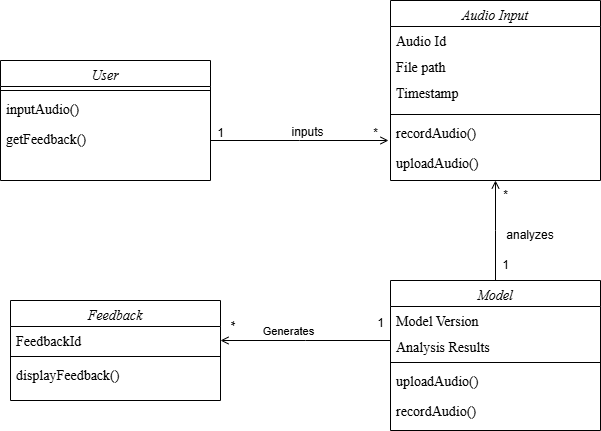

The diagram above was exported from draw.io. Its source (the exported page's mxGraphModel, read from the mxfile embedded in the PNG):
<mxGraphModel dx="794" dy="446" grid="1" gridSize="10" guides="1" tooltips="1" connect="1" arrows="1" fold="1" page="1" pageScale="1" pageWidth="827" pageHeight="1169" math="0" shadow="0">
  <root>
    <mxCell id="WIyWlLk6GJQsqaUBKTNV-0" />
    <mxCell id="WIyWlLk6GJQsqaUBKTNV-1" parent="WIyWlLk6GJQsqaUBKTNV-0" />
    <mxCell id="zkfFHV4jXpPFQw0GAbJ--0" value="User" style="swimlane;fontStyle=2;align=center;verticalAlign=top;childLayout=stackLayout;horizontal=1;startSize=26;horizontalStack=0;resizeParent=1;resizeLast=0;collapsible=1;marginBottom=0;rounded=0;shadow=0;strokeWidth=1;fontFamily=Times New Roman;fontSize=14;" parent="WIyWlLk6GJQsqaUBKTNV-1" vertex="1">
      <mxGeometry x="120" y="100" width="210" height="120" as="geometry">
        <mxRectangle x="230" y="140" width="160" height="26" as="alternateBounds" />
      </mxGeometry>
    </mxCell>
    <mxCell id="zkfFHV4jXpPFQw0GAbJ--4" value="" style="line;html=1;strokeWidth=1;align=left;verticalAlign=middle;spacingTop=-1;spacingLeft=3;spacingRight=3;rotatable=0;labelPosition=right;points=[];portConstraint=eastwest;" parent="zkfFHV4jXpPFQw0GAbJ--0" vertex="1">
      <mxGeometry y="26" width="210" height="8" as="geometry" />
    </mxCell>
    <mxCell id="vJFDQ3yvrjcoNZbYCckT-4" value="inputAudio()" style="text;align=left;verticalAlign=top;spacingLeft=4;spacingRight=4;overflow=hidden;rotatable=0;points=[[0,0.5],[1,0.5]];portConstraint=eastwest;fontFamily=Times New Roman;fontSize=14;" parent="zkfFHV4jXpPFQw0GAbJ--0" vertex="1">
      <mxGeometry y="34" width="210" height="30" as="geometry" />
    </mxCell>
    <mxCell id="vJFDQ3yvrjcoNZbYCckT-5" value="getFeedback()" style="text;align=left;verticalAlign=top;spacingLeft=4;spacingRight=4;overflow=hidden;rotatable=0;points=[[0,0.5],[1,0.5]];portConstraint=eastwest;fontFamily=Times New Roman;fontSize=14;" parent="zkfFHV4jXpPFQw0GAbJ--0" vertex="1">
      <mxGeometry y="64" width="210" height="30" as="geometry" />
    </mxCell>
    <mxCell id="zkfFHV4jXpPFQw0GAbJ--26" value="" style="endArrow=open;shadow=0;strokeWidth=1;rounded=0;curved=0;endFill=1;edgeStyle=elbowEdgeStyle;elbow=vertical;" parent="WIyWlLk6GJQsqaUBKTNV-1" source="zkfFHV4jXpPFQw0GAbJ--0" edge="1">
      <mxGeometry x="0.5" y="41" relative="1" as="geometry">
        <mxPoint x="380" y="192" as="sourcePoint" />
        <mxPoint x="508" y="180" as="targetPoint" />
        <mxPoint x="-40" y="32" as="offset" />
      </mxGeometry>
    </mxCell>
    <mxCell id="zkfFHV4jXpPFQw0GAbJ--27" value="" style="resizable=0;align=left;verticalAlign=bottom;labelBackgroundColor=none;fontSize=12;" parent="zkfFHV4jXpPFQw0GAbJ--26" connectable="0" vertex="1">
      <mxGeometry x="-1" relative="1" as="geometry">
        <mxPoint y="4" as="offset" />
      </mxGeometry>
    </mxCell>
    <mxCell id="zkfFHV4jXpPFQw0GAbJ--28" value="" style="resizable=0;align=right;verticalAlign=bottom;labelBackgroundColor=none;fontSize=12;" parent="zkfFHV4jXpPFQw0GAbJ--26" connectable="0" vertex="1">
      <mxGeometry x="1" relative="1" as="geometry">
        <mxPoint x="-7" y="4" as="offset" />
      </mxGeometry>
    </mxCell>
    <mxCell id="zkfFHV4jXpPFQw0GAbJ--29" value="inputs" style="text;html=1;resizable=0;points=[];;align=center;verticalAlign=middle;labelBackgroundColor=none;rounded=0;shadow=0;strokeWidth=1;fontSize=12;" parent="zkfFHV4jXpPFQw0GAbJ--26" vertex="1" connectable="0">
      <mxGeometry x="0.5" y="49" relative="1" as="geometry">
        <mxPoint x="-38" y="40" as="offset" />
      </mxGeometry>
    </mxCell>
    <mxCell id="vJFDQ3yvrjcoNZbYCckT-6" value="Audio Input" style="swimlane;fontStyle=2;align=center;verticalAlign=top;childLayout=stackLayout;horizontal=1;startSize=26;horizontalStack=0;resizeParent=1;resizeLast=0;collapsible=1;marginBottom=0;rounded=0;shadow=0;strokeWidth=1;fontFamily=Times New Roman;fontSize=14;" parent="WIyWlLk6GJQsqaUBKTNV-1" vertex="1">
      <mxGeometry x="510" y="40" width="210" height="180" as="geometry">
        <mxRectangle x="230" y="140" width="160" height="26" as="alternateBounds" />
      </mxGeometry>
    </mxCell>
    <mxCell id="vJFDQ3yvrjcoNZbYCckT-7" value="Audio Id&#10;" style="text;align=left;verticalAlign=top;spacingLeft=4;spacingRight=4;overflow=hidden;rotatable=0;points=[[0,0.5],[1,0.5]];portConstraint=eastwest;fontSize=14;fontFamily=Times New Roman;" parent="vJFDQ3yvrjcoNZbYCckT-6" vertex="1">
      <mxGeometry y="26" width="210" height="26" as="geometry" />
    </mxCell>
    <mxCell id="vJFDQ3yvrjcoNZbYCckT-8" value="File path" style="text;align=left;verticalAlign=top;spacingLeft=4;spacingRight=4;overflow=hidden;rotatable=0;points=[[0,0.5],[1,0.5]];portConstraint=eastwest;rounded=0;shadow=0;html=0;fontFamily=Times New Roman;fontSize=14;" parent="vJFDQ3yvrjcoNZbYCckT-6" vertex="1">
      <mxGeometry y="52" width="210" height="26" as="geometry" />
    </mxCell>
    <mxCell id="vJFDQ3yvrjcoNZbYCckT-9" value="Timestamp" style="text;align=left;verticalAlign=top;spacingLeft=4;spacingRight=4;overflow=hidden;rotatable=0;points=[[0,0.5],[1,0.5]];portConstraint=eastwest;rounded=0;shadow=0;html=0;fontSize=14;fontFamily=Times New Roman;" parent="vJFDQ3yvrjcoNZbYCckT-6" vertex="1">
      <mxGeometry y="78" width="210" height="32" as="geometry" />
    </mxCell>
    <mxCell id="vJFDQ3yvrjcoNZbYCckT-11" value="" style="line;html=1;strokeWidth=1;align=left;verticalAlign=middle;spacingTop=-1;spacingLeft=3;spacingRight=3;rotatable=0;labelPosition=right;points=[];portConstraint=eastwest;" parent="vJFDQ3yvrjcoNZbYCckT-6" vertex="1">
      <mxGeometry y="110" width="210" height="8" as="geometry" />
    </mxCell>
    <mxCell id="vJFDQ3yvrjcoNZbYCckT-12" value="recordAudio()" style="text;align=left;verticalAlign=top;spacingLeft=4;spacingRight=4;overflow=hidden;rotatable=0;points=[[0,0.5],[1,0.5]];portConstraint=eastwest;fontFamily=Times New Roman;fontSize=14;" parent="vJFDQ3yvrjcoNZbYCckT-6" vertex="1">
      <mxGeometry y="118" width="210" height="30" as="geometry" />
    </mxCell>
    <mxCell id="vJFDQ3yvrjcoNZbYCckT-13" value="uploadAudio()" style="text;align=left;verticalAlign=top;spacingLeft=4;spacingRight=4;overflow=hidden;rotatable=0;points=[[0,0.5],[1,0.5]];portConstraint=eastwest;fontFamily=Times New Roman;fontSize=14;" parent="vJFDQ3yvrjcoNZbYCckT-6" vertex="1">
      <mxGeometry y="148" width="210" height="30" as="geometry" />
    </mxCell>
    <mxCell id="vJFDQ3yvrjcoNZbYCckT-14" value="Model" style="swimlane;fontStyle=2;align=center;verticalAlign=top;childLayout=stackLayout;horizontal=1;startSize=26;horizontalStack=0;resizeParent=1;resizeLast=0;collapsible=1;marginBottom=0;rounded=0;shadow=0;strokeWidth=1;fontFamily=Times New Roman;fontSize=14;" parent="WIyWlLk6GJQsqaUBKTNV-1" vertex="1">
      <mxGeometry x="510" y="320" width="210" height="150" as="geometry">
        <mxRectangle x="230" y="140" width="160" height="26" as="alternateBounds" />
      </mxGeometry>
    </mxCell>
    <mxCell id="vJFDQ3yvrjcoNZbYCckT-15" value="Model Version" style="text;align=left;verticalAlign=top;spacingLeft=4;spacingRight=4;overflow=hidden;rotatable=0;points=[[0,0.5],[1,0.5]];portConstraint=eastwest;fontSize=14;fontFamily=Times New Roman;" parent="vJFDQ3yvrjcoNZbYCckT-14" vertex="1">
      <mxGeometry y="26" width="210" height="26" as="geometry" />
    </mxCell>
    <mxCell id="vJFDQ3yvrjcoNZbYCckT-16" value="Analysis Results" style="text;align=left;verticalAlign=top;spacingLeft=4;spacingRight=4;overflow=hidden;rotatable=0;points=[[0,0.5],[1,0.5]];portConstraint=eastwest;rounded=0;shadow=0;html=0;fontFamily=Times New Roman;fontSize=14;" parent="vJFDQ3yvrjcoNZbYCckT-14" vertex="1">
      <mxGeometry y="52" width="210" height="26" as="geometry" />
    </mxCell>
    <mxCell id="vJFDQ3yvrjcoNZbYCckT-18" value="" style="line;html=1;strokeWidth=1;align=left;verticalAlign=middle;spacingTop=-1;spacingLeft=3;spacingRight=3;rotatable=0;labelPosition=right;points=[];portConstraint=eastwest;" parent="vJFDQ3yvrjcoNZbYCckT-14" vertex="1">
      <mxGeometry y="78" width="210" height="8" as="geometry" />
    </mxCell>
    <mxCell id="vJFDQ3yvrjcoNZbYCckT-20" value="uploadAudio()" style="text;align=left;verticalAlign=top;spacingLeft=4;spacingRight=4;overflow=hidden;rotatable=0;points=[[0,0.5],[1,0.5]];portConstraint=eastwest;fontFamily=Times New Roman;fontSize=14;" parent="vJFDQ3yvrjcoNZbYCckT-14" vertex="1">
      <mxGeometry y="86" width="210" height="30" as="geometry" />
    </mxCell>
    <mxCell id="vJFDQ3yvrjcoNZbYCckT-19" value="recordAudio()" style="text;align=left;verticalAlign=top;spacingLeft=4;spacingRight=4;overflow=hidden;rotatable=0;points=[[0,0.5],[1,0.5]];portConstraint=eastwest;fontFamily=Times New Roman;fontSize=14;" parent="vJFDQ3yvrjcoNZbYCckT-14" vertex="1">
      <mxGeometry y="116" width="210" height="30" as="geometry" />
    </mxCell>
    <mxCell id="vJFDQ3yvrjcoNZbYCckT-21" value="" style="endArrow=open;shadow=0;strokeWidth=1;rounded=0;curved=0;endFill=1;edgeStyle=elbowEdgeStyle;elbow=vertical;entryX=0.5;entryY=1;entryDx=0;entryDy=0;exitX=0.5;exitY=0;exitDx=0;exitDy=0;" parent="WIyWlLk6GJQsqaUBKTNV-1" source="vJFDQ3yvrjcoNZbYCckT-14" target="vJFDQ3yvrjcoNZbYCckT-6" edge="1">
      <mxGeometry x="0.5" y="41" relative="1" as="geometry">
        <mxPoint x="332" y="310" as="sourcePoint" />
        <mxPoint x="510" y="310" as="targetPoint" />
        <mxPoint x="-40" y="32" as="offset" />
      </mxGeometry>
    </mxCell>
    <mxCell id="vJFDQ3yvrjcoNZbYCckT-22" value="" style="resizable=0;align=left;verticalAlign=bottom;labelBackgroundColor=none;fontSize=12;" parent="vJFDQ3yvrjcoNZbYCckT-21" connectable="0" vertex="1">
      <mxGeometry x="-1" relative="1" as="geometry">
        <mxPoint y="4" as="offset" />
      </mxGeometry>
    </mxCell>
    <mxCell id="vJFDQ3yvrjcoNZbYCckT-23" value="" style="resizable=0;align=right;verticalAlign=bottom;labelBackgroundColor=none;fontSize=12;" parent="vJFDQ3yvrjcoNZbYCckT-21" connectable="0" vertex="1">
      <mxGeometry x="1" relative="1" as="geometry">
        <mxPoint x="-7" y="4" as="offset" />
      </mxGeometry>
    </mxCell>
    <mxCell id="vJFDQ3yvrjcoNZbYCckT-25" value="analyzes" style="text;strokeColor=none;align=center;fillColor=none;html=1;verticalAlign=middle;whiteSpace=wrap;rounded=0;" parent="WIyWlLk6GJQsqaUBKTNV-1" vertex="1">
      <mxGeometry x="620" y="260" width="60" height="30" as="geometry" />
    </mxCell>
    <mxCell id="vJFDQ3yvrjcoNZbYCckT-26" value="Feedback" style="swimlane;fontStyle=2;align=center;verticalAlign=top;childLayout=stackLayout;horizontal=1;startSize=26;horizontalStack=0;resizeParent=1;resizeLast=0;collapsible=1;marginBottom=0;rounded=0;shadow=0;strokeWidth=1;fontFamily=Times New Roman;fontSize=14;" parent="WIyWlLk6GJQsqaUBKTNV-1" vertex="1">
      <mxGeometry x="130" y="340" width="210" height="100" as="geometry">
        <mxRectangle x="230" y="140" width="160" height="26" as="alternateBounds" />
      </mxGeometry>
    </mxCell>
    <mxCell id="vJFDQ3yvrjcoNZbYCckT-27" value="FeedbackId" style="text;align=left;verticalAlign=top;spacingLeft=4;spacingRight=4;overflow=hidden;rotatable=0;points=[[0,0.5],[1,0.5]];portConstraint=eastwest;fontSize=14;fontFamily=Times New Roman;" parent="vJFDQ3yvrjcoNZbYCckT-26" vertex="1">
      <mxGeometry y="26" width="210" height="26" as="geometry" />
    </mxCell>
    <mxCell id="vJFDQ3yvrjcoNZbYCckT-29" value="" style="line;html=1;strokeWidth=1;align=left;verticalAlign=middle;spacingTop=-1;spacingLeft=3;spacingRight=3;rotatable=0;labelPosition=right;points=[];portConstraint=eastwest;" parent="vJFDQ3yvrjcoNZbYCckT-26" vertex="1">
      <mxGeometry y="52" width="210" height="8" as="geometry" />
    </mxCell>
    <mxCell id="vJFDQ3yvrjcoNZbYCckT-30" value="displayFeedback()" style="text;align=left;verticalAlign=top;spacingLeft=4;spacingRight=4;overflow=hidden;rotatable=0;points=[[0,0.5],[1,0.5]];portConstraint=eastwest;fontFamily=Times New Roman;fontSize=14;" parent="vJFDQ3yvrjcoNZbYCckT-26" vertex="1">
      <mxGeometry y="60" width="210" height="30" as="geometry" />
    </mxCell>
    <mxCell id="vJFDQ3yvrjcoNZbYCckT-40" value="" style="endArrow=open;shadow=0;strokeWidth=1;rounded=0;curved=0;endFill=1;edgeStyle=elbowEdgeStyle;elbow=horizontal;" parent="WIyWlLk6GJQsqaUBKTNV-1" edge="1">
      <mxGeometry x="0.5" y="41" relative="1" as="geometry">
        <mxPoint x="510" y="380" as="sourcePoint" />
        <mxPoint x="340" y="380" as="targetPoint" />
        <mxPoint x="-40" y="32" as="offset" />
      </mxGeometry>
    </mxCell>
    <mxCell id="vJFDQ3yvrjcoNZbYCckT-41" value="" style="resizable=0;align=left;verticalAlign=bottom;labelBackgroundColor=none;fontSize=12;" parent="vJFDQ3yvrjcoNZbYCckT-40" connectable="0" vertex="1">
      <mxGeometry x="-1" relative="1" as="geometry">
        <mxPoint y="4" as="offset" />
      </mxGeometry>
    </mxCell>
    <mxCell id="vJFDQ3yvrjcoNZbYCckT-42" value="" style="resizable=0;align=right;verticalAlign=bottom;labelBackgroundColor=none;fontSize=12;" parent="vJFDQ3yvrjcoNZbYCckT-40" connectable="0" vertex="1">
      <mxGeometry x="1" relative="1" as="geometry">
        <mxPoint x="-7" y="4" as="offset" />
      </mxGeometry>
    </mxCell>
    <mxCell id="vJFDQ3yvrjcoNZbYCckT-43" value="Generates" style="edgeLabel;html=1;align=center;verticalAlign=middle;resizable=0;points=[];" parent="vJFDQ3yvrjcoNZbYCckT-40" vertex="1" connectable="0">
      <mxGeometry x="0.2118" y="-1" relative="1" as="geometry">
        <mxPoint y="-9" as="offset" />
      </mxGeometry>
    </mxCell>
    <mxCell id="7W-iq2lgdGXslArKdrnQ-0" value="1" style="text;html=1;align=center;verticalAlign=middle;resizable=0;points=[];autosize=1;strokeColor=none;fillColor=none;" parent="WIyWlLk6GJQsqaUBKTNV-1" vertex="1">
      <mxGeometry x="325" y="158" width="30" height="30" as="geometry" />
    </mxCell>
    <mxCell id="7W-iq2lgdGXslArKdrnQ-1" value="*" style="text;html=1;align=center;verticalAlign=middle;resizable=0;points=[];autosize=1;strokeColor=none;fillColor=none;" parent="WIyWlLk6GJQsqaUBKTNV-1" vertex="1">
      <mxGeometry x="480" y="158" width="30" height="30" as="geometry" />
    </mxCell>
    <mxCell id="7W-iq2lgdGXslArKdrnQ-2" value="&lt;font style=&quot;vertical-align: inherit;&quot;&gt;&lt;font style=&quot;vertical-align: inherit;&quot;&gt;1&lt;/font&gt;&lt;/font&gt;" style="text;html=1;align=center;verticalAlign=middle;resizable=0;points=[];autosize=1;strokeColor=none;fillColor=none;" parent="WIyWlLk6GJQsqaUBKTNV-1" vertex="1">
      <mxGeometry x="610" y="290" width="30" height="30" as="geometry" />
    </mxCell>
    <mxCell id="7W-iq2lgdGXslArKdrnQ-3" value="&lt;font style=&quot;vertical-align: inherit;&quot;&gt;&lt;font style=&quot;vertical-align: inherit;&quot;&gt;*&lt;/font&gt;&lt;/font&gt;" style="text;html=1;align=center;verticalAlign=middle;resizable=0;points=[];autosize=1;strokeColor=none;fillColor=none;" parent="WIyWlLk6GJQsqaUBKTNV-1" vertex="1">
      <mxGeometry x="610" y="220" width="30" height="30" as="geometry" />
    </mxCell>
    <mxCell id="7W-iq2lgdGXslArKdrnQ-4" value="&lt;font style=&quot;vertical-align: inherit;&quot;&gt;&lt;font style=&quot;vertical-align: inherit;&quot;&gt;1&lt;/font&gt;&lt;/font&gt;" style="text;html=1;align=center;verticalAlign=middle;resizable=0;points=[];autosize=1;strokeColor=none;fillColor=none;" parent="WIyWlLk6GJQsqaUBKTNV-1" vertex="1">
      <mxGeometry x="485" y="348" width="30" height="30" as="geometry" />
    </mxCell>
    <mxCell id="7W-iq2lgdGXslArKdrnQ-5" value="&lt;font style=&quot;vertical-align: inherit;&quot;&gt;&lt;font style=&quot;vertical-align: inherit;&quot;&gt;*&lt;/font&gt;&lt;/font&gt;" style="text;html=1;align=center;verticalAlign=middle;resizable=0;points=[];autosize=1;strokeColor=none;fillColor=none;rotation=90;" parent="WIyWlLk6GJQsqaUBKTNV-1" vertex="1">
      <mxGeometry x="335" y="348" width="30" height="30" as="geometry" />
    </mxCell>
  </root>
</mxGraphModel>